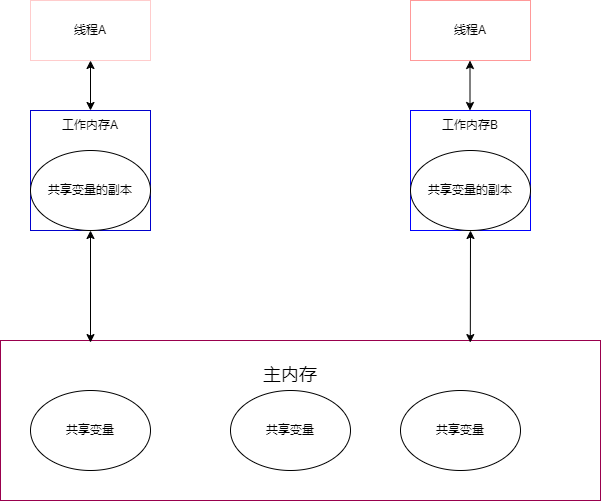

The diagram above was exported from draw.io. Its source (the exported page's mxGraphModel, read from the mxfile embedded in the PNG):
<mxGraphModel dx="1418" dy="828" grid="1" gridSize="10" guides="1" tooltips="1" connect="1" arrows="1" fold="1" page="1" pageScale="1" pageWidth="827" pageHeight="1169" math="0" shadow="0">
  <root>
    <mxCell id="0" />
    <mxCell id="1" parent="0" />
    <mxCell id="U3DSqVc4nvxBVQcEfyaZ-1" value="" style="rounded=0;whiteSpace=wrap;html=1;strokeColor=#99004D;" vertex="1" parent="1">
      <mxGeometry x="110" y="480" width="600" height="160" as="geometry" />
    </mxCell>
    <mxCell id="U3DSqVc4nvxBVQcEfyaZ-2" value="&lt;font style=&quot;font-size: 18px;&quot;&gt;主内存&lt;/font&gt;" style="text;html=1;strokeColor=none;fillColor=none;align=center;verticalAlign=middle;whiteSpace=wrap;rounded=0;" vertex="1" parent="1">
      <mxGeometry x="340" y="500" width="120" height="30" as="geometry" />
    </mxCell>
    <mxCell id="U3DSqVc4nvxBVQcEfyaZ-3" value="共享变量" style="ellipse;whiteSpace=wrap;html=1;" vertex="1" parent="1">
      <mxGeometry x="140" y="530" width="120" height="80" as="geometry" />
    </mxCell>
    <mxCell id="U3DSqVc4nvxBVQcEfyaZ-5" value="共享变量" style="ellipse;whiteSpace=wrap;html=1;" vertex="1" parent="1">
      <mxGeometry x="340" y="530" width="120" height="80" as="geometry" />
    </mxCell>
    <mxCell id="U3DSqVc4nvxBVQcEfyaZ-6" value="共享变量" style="ellipse;whiteSpace=wrap;html=1;" vertex="1" parent="1">
      <mxGeometry x="510" y="530" width="120" height="80" as="geometry" />
    </mxCell>
    <mxCell id="U3DSqVc4nvxBVQcEfyaZ-7" value="" style="rounded=0;whiteSpace=wrap;html=1;strokeColor=#0000CC;" vertex="1" parent="1">
      <mxGeometry x="140" y="250" width="120" height="120" as="geometry" />
    </mxCell>
    <mxCell id="U3DSqVc4nvxBVQcEfyaZ-8" value="" style="rounded=0;whiteSpace=wrap;html=1;strokeColor=#0000FF;" vertex="1" parent="1">
      <mxGeometry x="520" y="250" width="120" height="120" as="geometry" />
    </mxCell>
    <mxCell id="U3DSqVc4nvxBVQcEfyaZ-10" value="" style="endArrow=classic;startArrow=classic;html=1;rounded=0;exitX=0.5;exitY=1;exitDx=0;exitDy=0;entryX=0.15;entryY=0.013;entryDx=0;entryDy=0;entryPerimeter=0;" edge="1" parent="1" source="U3DSqVc4nvxBVQcEfyaZ-7" target="U3DSqVc4nvxBVQcEfyaZ-1">
      <mxGeometry width="50" height="50" relative="1" as="geometry">
        <mxPoint x="390" y="450" as="sourcePoint" />
        <mxPoint x="440" y="400" as="targetPoint" />
      </mxGeometry>
    </mxCell>
    <mxCell id="U3DSqVc4nvxBVQcEfyaZ-13" value="" style="endArrow=classic;startArrow=classic;html=1;rounded=0;entryX=0.5;entryY=1;entryDx=0;entryDy=0;exitX=0.783;exitY=0.013;exitDx=0;exitDy=0;exitPerimeter=0;" edge="1" parent="1" source="U3DSqVc4nvxBVQcEfyaZ-1" target="U3DSqVc4nvxBVQcEfyaZ-8">
      <mxGeometry width="50" height="50" relative="1" as="geometry">
        <mxPoint x="390" y="450" as="sourcePoint" />
        <mxPoint x="440" y="400" as="targetPoint" />
      </mxGeometry>
    </mxCell>
    <mxCell id="U3DSqVc4nvxBVQcEfyaZ-15" value="工作内存A" style="text;html=1;strokeColor=none;fillColor=none;align=center;verticalAlign=middle;whiteSpace=wrap;rounded=0;" vertex="1" parent="1">
      <mxGeometry x="170" y="250" width="60" height="30" as="geometry" />
    </mxCell>
    <mxCell id="U3DSqVc4nvxBVQcEfyaZ-16" value="共享变量的副本" style="ellipse;whiteSpace=wrap;html=1;" vertex="1" parent="1">
      <mxGeometry x="140" y="290" width="120" height="80" as="geometry" />
    </mxCell>
    <mxCell id="U3DSqVc4nvxBVQcEfyaZ-17" value="工作内存B" style="text;html=1;strokeColor=none;fillColor=none;align=center;verticalAlign=middle;whiteSpace=wrap;rounded=0;" vertex="1" parent="1">
      <mxGeometry x="550" y="250" width="60" height="30" as="geometry" />
    </mxCell>
    <mxCell id="U3DSqVc4nvxBVQcEfyaZ-18" value="共享变量的副本" style="ellipse;whiteSpace=wrap;html=1;" vertex="1" parent="1">
      <mxGeometry x="520" y="290" width="120" height="80" as="geometry" />
    </mxCell>
    <mxCell id="U3DSqVc4nvxBVQcEfyaZ-19" value="线程A" style="rounded=0;whiteSpace=wrap;html=1;strokeColor=#FFCCCC;" vertex="1" parent="1">
      <mxGeometry x="140" y="140" width="120" height="60" as="geometry" />
    </mxCell>
    <mxCell id="U3DSqVc4nvxBVQcEfyaZ-21" value="线程A" style="rounded=0;whiteSpace=wrap;html=1;strokeColor=#FF9999;" vertex="1" parent="1">
      <mxGeometry x="520" y="140" width="120" height="60" as="geometry" />
    </mxCell>
    <mxCell id="U3DSqVc4nvxBVQcEfyaZ-22" value="" style="endArrow=classic;startArrow=classic;html=1;rounded=0;exitX=0.5;exitY=0;exitDx=0;exitDy=0;entryX=0.5;entryY=1;entryDx=0;entryDy=0;" edge="1" parent="1" source="U3DSqVc4nvxBVQcEfyaZ-15" target="U3DSqVc4nvxBVQcEfyaZ-19">
      <mxGeometry width="50" height="50" relative="1" as="geometry">
        <mxPoint x="390" y="450" as="sourcePoint" />
        <mxPoint x="440" y="400" as="targetPoint" />
      </mxGeometry>
    </mxCell>
    <mxCell id="U3DSqVc4nvxBVQcEfyaZ-23" value="" style="endArrow=classic;startArrow=classic;html=1;rounded=0;exitX=0.5;exitY=0;exitDx=0;exitDy=0;entryX=0.5;entryY=1;entryDx=0;entryDy=0;" edge="1" parent="1">
      <mxGeometry width="50" height="50" relative="1" as="geometry">
        <mxPoint x="579.5" y="250" as="sourcePoint" />
        <mxPoint x="579.5" y="200" as="targetPoint" />
      </mxGeometry>
    </mxCell>
  </root>
</mxGraphModel>